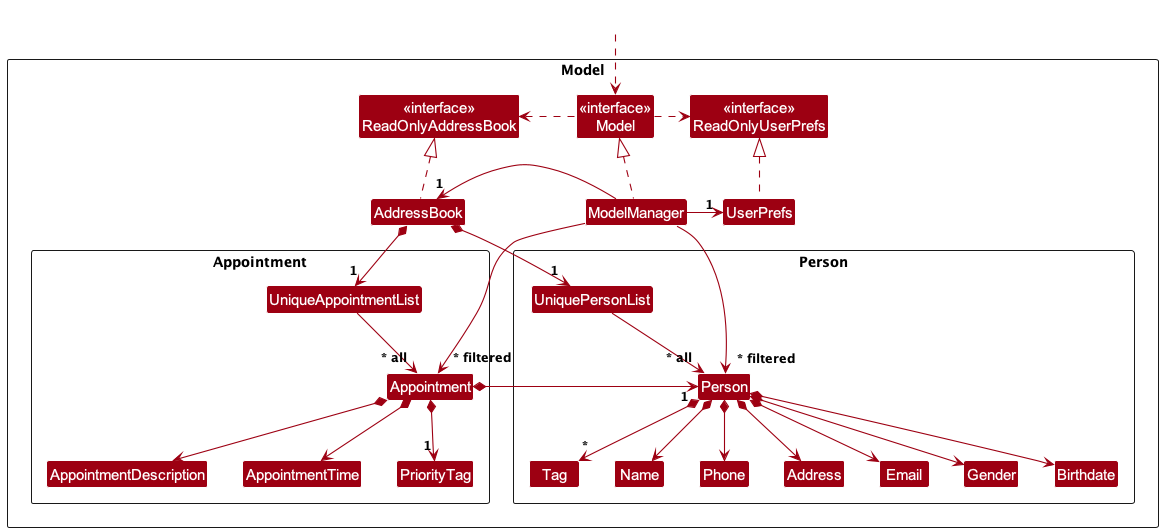

The diagram above was rendered by PlantUML. Its source (embedded in the PNG):
@startuml
!include style.puml
skinparam arrowThickness 1.1
skinparam arrowColor MODEL_COLOR
skinparam classBackgroundColor MODEL_COLOR

Package Model as ModelPackage <<Rectangle>>{
Class "<<interface>>\nReadOnlyAddressBook" as ReadOnlyAddressBook
Class "<<interface>>\nReadOnlyUserPrefs" as ReadOnlyUserPrefs
Class "<<interface>>\nModel" as Model
Class AddressBook
Class ModelManager
Class UserPrefs

Package Person as PersonPackage <<Rectangle>> {
    Class UniquePersonList
    Class Person
    Class Gender
    Class Birthdate
    Class Address
    Class Email
    Class Name
    Class Phone
    Class Tag
}

Package Appointment as AppointmentPackage <<Rectangle>> {
    Class UniqueAppointmentList
    Class Appointment
    Class AppointmentDescription
    Class AppointmentTime
    Class PriorityTag
}

Class I #FFFFFF
}

Class HiddenOutside #FFFFFF
HiddenOutside ..> Model

AddressBook .up.|> ReadOnlyAddressBook

ModelManager .up.|> Model
Model .right.> ReadOnlyUserPrefs
Model .left.> ReadOnlyAddressBook
ModelManager -left-> "1" AddressBook
ModelManager -right-> "1" UserPrefs
UserPrefs .up.|> ReadOnlyUserPrefs

AddressBook *--> "1" UniquePersonList
UniquePersonList --> "~* all" Person
Person *--> Gender
Person *--> Birthdate
Person *--> Name
Person *--> Phone
Person *--> Email
Person *--> Address
Person *--> "*" Tag

Person -[hidden]up--> I
UniquePersonList -[hidden]right-> I

Name -[hidden]right-> Phone
Phone -[hidden]right-> Address
Address -[hidden]right-> Email

ModelManager --> "~* filtered" Person

AddressBook *--> "1" UniqueAppointmentList
UniqueAppointmentList --> "~* all" Appointment
Appointment *--> AppointmentDescription
Appointment *--> AppointmentTime
Appointment *--> "1" PriorityTag
Appointment *--> "1" Person

Appointment -[hidden]up--> I
UniqueAppointmentList -[hidden]left-> I

AppointmentDescription -[hidden]left-> AppointmentTime
AppointmentTime -[hidden]right-> PriorityTag

ModelManager --> "~* filtered" Appointment
@enduml